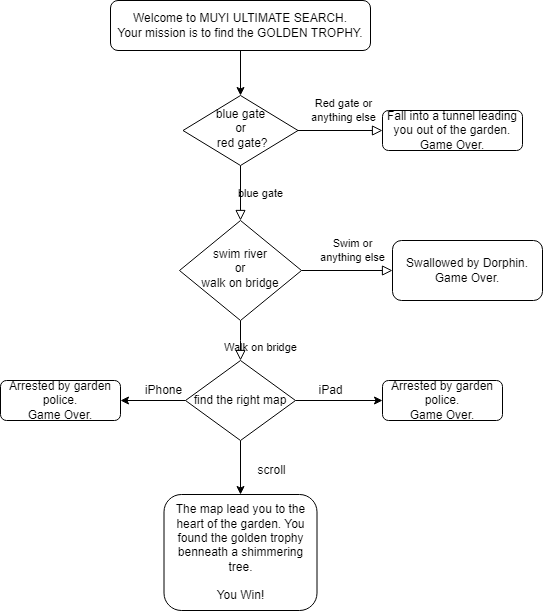

The diagram above was exported from draw.io. Its source (the exported page's mxGraphModel, read from the mxfile embedded in the PNG):
<mxGraphModel dx="1434" dy="782" grid="1" gridSize="10" guides="1" tooltips="1" connect="1" arrows="1" fold="1" page="1" pageScale="1" pageWidth="827" pageHeight="1169" math="0" shadow="0">
  <root>
    <mxCell id="WIyWlLk6GJQsqaUBKTNV-0" />
    <mxCell id="WIyWlLk6GJQsqaUBKTNV-1" parent="WIyWlLk6GJQsqaUBKTNV-0" />
    <mxCell id="4KXUymnDq6k4-PXngfRk-0" value="" style="edgeStyle=orthogonalEdgeStyle;rounded=0;orthogonalLoop=1;jettySize=auto;html=1;exitX=0.5;exitY=1;exitDx=0;exitDy=0;exitPerimeter=0;" edge="1" parent="WIyWlLk6GJQsqaUBKTNV-1" source="WIyWlLk6GJQsqaUBKTNV-3" target="WIyWlLk6GJQsqaUBKTNV-6">
      <mxGeometry relative="1" as="geometry" />
    </mxCell>
    <mxCell id="WIyWlLk6GJQsqaUBKTNV-3" value="Welcome to MUYI ULTIMATE SEARCH. &lt;br&gt;Your mission is to find the GOLDEN TROPHY." style="rounded=1;whiteSpace=wrap;html=1;fontSize=12;glass=0;strokeWidth=1;shadow=0;" parent="WIyWlLk6GJQsqaUBKTNV-1" vertex="1">
      <mxGeometry x="228" y="70" width="260" height="50" as="geometry" />
    </mxCell>
    <mxCell id="WIyWlLk6GJQsqaUBKTNV-4" value="blue gate" style="rounded=0;html=1;jettySize=auto;orthogonalLoop=1;fontSize=11;endArrow=block;endFill=0;endSize=8;strokeWidth=1;shadow=0;labelBackgroundColor=none;edgeStyle=orthogonalEdgeStyle;" parent="WIyWlLk6GJQsqaUBKTNV-1" source="WIyWlLk6GJQsqaUBKTNV-6" target="WIyWlLk6GJQsqaUBKTNV-10" edge="1">
      <mxGeometry y="20" relative="1" as="geometry">
        <mxPoint as="offset" />
      </mxGeometry>
    </mxCell>
    <mxCell id="WIyWlLk6GJQsqaUBKTNV-5" value="Red gate or &lt;br&gt;anything else" style="edgeStyle=orthogonalEdgeStyle;rounded=0;html=1;jettySize=auto;orthogonalLoop=1;fontSize=11;endArrow=block;endFill=0;endSize=8;strokeWidth=1;shadow=0;labelBackgroundColor=none;" parent="WIyWlLk6GJQsqaUBKTNV-1" source="WIyWlLk6GJQsqaUBKTNV-6" target="WIyWlLk6GJQsqaUBKTNV-7" edge="1">
      <mxGeometry x="0.0533" y="20" relative="1" as="geometry">
        <mxPoint as="offset" />
      </mxGeometry>
    </mxCell>
    <mxCell id="WIyWlLk6GJQsqaUBKTNV-6" value="blue gate &lt;br&gt;or&lt;br&gt;&amp;nbsp;red gate?" style="rhombus;whiteSpace=wrap;html=1;shadow=0;fontFamily=Helvetica;fontSize=12;align=center;strokeWidth=1;spacing=6;spacingTop=-4;" parent="WIyWlLk6GJQsqaUBKTNV-1" vertex="1">
      <mxGeometry x="300.5" y="165" width="115" height="70" as="geometry" />
    </mxCell>
    <mxCell id="WIyWlLk6GJQsqaUBKTNV-7" value="Fall into a tunnel leading you out of the garden.&lt;br&gt;Game Over." style="rounded=1;whiteSpace=wrap;html=1;fontSize=12;glass=0;strokeWidth=1;shadow=0;" parent="WIyWlLk6GJQsqaUBKTNV-1" vertex="1">
      <mxGeometry x="500" y="180" width="140" height="40" as="geometry" />
    </mxCell>
    <mxCell id="WIyWlLk6GJQsqaUBKTNV-8" value="Walk on bridge" style="rounded=0;html=1;jettySize=auto;orthogonalLoop=1;fontSize=11;endArrow=block;endFill=0;endSize=8;strokeWidth=1;shadow=0;labelBackgroundColor=none;edgeStyle=orthogonalEdgeStyle;" parent="WIyWlLk6GJQsqaUBKTNV-1" source="WIyWlLk6GJQsqaUBKTNV-10" edge="1">
      <mxGeometry x="0.3333" y="20" relative="1" as="geometry">
        <mxPoint as="offset" />
        <mxPoint x="358" y="430" as="targetPoint" />
      </mxGeometry>
    </mxCell>
    <mxCell id="WIyWlLk6GJQsqaUBKTNV-9" value="Swim or &lt;br&gt;anything else" style="edgeStyle=orthogonalEdgeStyle;rounded=0;html=1;jettySize=auto;orthogonalLoop=1;fontSize=11;endArrow=block;endFill=0;endSize=8;strokeWidth=1;shadow=0;labelBackgroundColor=none;" parent="WIyWlLk6GJQsqaUBKTNV-1" source="WIyWlLk6GJQsqaUBKTNV-10" target="WIyWlLk6GJQsqaUBKTNV-12" edge="1">
      <mxGeometry x="0.1304" y="20" relative="1" as="geometry">
        <mxPoint as="offset" />
      </mxGeometry>
    </mxCell>
    <mxCell id="WIyWlLk6GJQsqaUBKTNV-10" value="swim river &lt;br&gt;or &lt;br&gt;walk on bridge" style="rhombus;whiteSpace=wrap;html=1;shadow=0;fontFamily=Helvetica;fontSize=12;align=center;strokeWidth=1;spacing=6;spacingTop=-4;" parent="WIyWlLk6GJQsqaUBKTNV-1" vertex="1">
      <mxGeometry x="297" y="290" width="122" height="100" as="geometry" />
    </mxCell>
    <mxCell id="WIyWlLk6GJQsqaUBKTNV-12" value="Swallowed by Dorphin.&lt;br&gt;Game Over." style="rounded=1;whiteSpace=wrap;html=1;fontSize=12;glass=0;strokeWidth=1;shadow=0;" parent="WIyWlLk6GJQsqaUBKTNV-1" vertex="1">
      <mxGeometry x="510" y="310" width="150" height="60" as="geometry" />
    </mxCell>
    <mxCell id="XIO7HPUaEEIi33UVeby8-8" style="edgeStyle=orthogonalEdgeStyle;rounded=0;orthogonalLoop=1;jettySize=auto;html=1;" parent="WIyWlLk6GJQsqaUBKTNV-1" source="XIO7HPUaEEIi33UVeby8-2" target="XIO7HPUaEEIi33UVeby8-5" edge="1">
      <mxGeometry relative="1" as="geometry" />
    </mxCell>
    <mxCell id="XIO7HPUaEEIi33UVeby8-9" style="edgeStyle=orthogonalEdgeStyle;rounded=0;orthogonalLoop=1;jettySize=auto;html=1;" parent="WIyWlLk6GJQsqaUBKTNV-1" source="XIO7HPUaEEIi33UVeby8-2" target="XIO7HPUaEEIi33UVeby8-7" edge="1">
      <mxGeometry relative="1" as="geometry" />
    </mxCell>
    <mxCell id="XIO7HPUaEEIi33UVeby8-11" style="edgeStyle=orthogonalEdgeStyle;rounded=0;orthogonalLoop=1;jettySize=auto;html=1;entryX=1;entryY=0.5;entryDx=0;entryDy=0;" parent="WIyWlLk6GJQsqaUBKTNV-1" source="XIO7HPUaEEIi33UVeby8-2" target="XIO7HPUaEEIi33UVeby8-6" edge="1">
      <mxGeometry relative="1" as="geometry" />
    </mxCell>
    <mxCell id="XIO7HPUaEEIi33UVeby8-2" value="find the right map" style="rhombus;whiteSpace=wrap;html=1;" parent="WIyWlLk6GJQsqaUBKTNV-1" vertex="1">
      <mxGeometry x="303" y="430" width="110" height="80" as="geometry" />
    </mxCell>
    <mxCell id="XIO7HPUaEEIi33UVeby8-5" value="Arrested by garden police.&lt;br&gt;Game Over." style="rounded=1;whiteSpace=wrap;html=1;fontSize=12;glass=0;strokeWidth=1;shadow=0;" parent="WIyWlLk6GJQsqaUBKTNV-1" vertex="1">
      <mxGeometry x="500" y="450" width="120" height="40" as="geometry" />
    </mxCell>
    <mxCell id="XIO7HPUaEEIi33UVeby8-6" value="Arrested by garden police.&lt;br&gt;Game Over." style="rounded=1;whiteSpace=wrap;html=1;fontSize=12;glass=0;strokeWidth=1;shadow=0;" parent="WIyWlLk6GJQsqaUBKTNV-1" vertex="1">
      <mxGeometry x="118" y="450" width="120" height="40" as="geometry" />
    </mxCell>
    <mxCell id="XIO7HPUaEEIi33UVeby8-7" value="The map lead you to the heart of the garden. You found the golden trophy benneath a shimmering tree.&lt;br&gt;&lt;br&gt;You Win!" style="rounded=1;whiteSpace=wrap;html=1;fontSize=12;glass=0;strokeWidth=1;shadow=0;" parent="WIyWlLk6GJQsqaUBKTNV-1" vertex="1">
      <mxGeometry x="281.5" y="564" width="153" height="116" as="geometry" />
    </mxCell>
    <mxCell id="XIO7HPUaEEIi33UVeby8-12" value="iPad" style="text;html=1;align=center;verticalAlign=middle;resizable=0;points=[];autosize=1;" parent="WIyWlLk6GJQsqaUBKTNV-1" vertex="1">
      <mxGeometry x="423" y="445" width="50" height="30" as="geometry" />
    </mxCell>
    <mxCell id="XIO7HPUaEEIi33UVeby8-14" value="scroll" style="text;html=1;align=center;verticalAlign=middle;resizable=0;points=[];autosize=1;" parent="WIyWlLk6GJQsqaUBKTNV-1" vertex="1">
      <mxGeometry x="364" y="525" width="50" height="30" as="geometry" />
    </mxCell>
    <mxCell id="XIO7HPUaEEIi33UVeby8-15" value="iPhone" style="text;html=1;align=center;verticalAlign=middle;resizable=0;points=[];autosize=1;" parent="WIyWlLk6GJQsqaUBKTNV-1" vertex="1">
      <mxGeometry x="250.5" y="445" width="60" height="30" as="geometry" />
    </mxCell>
  </root>
</mxGraphModel>